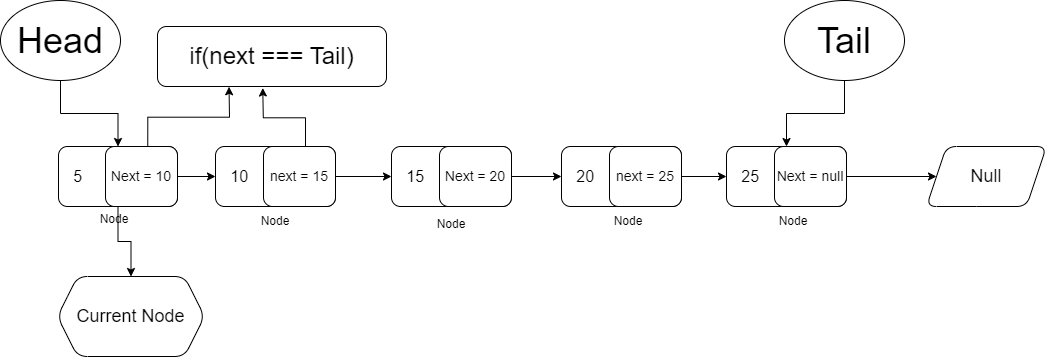

The diagram above was exported from draw.io. Its source (the exported page's mxGraphModel, read from the mxfile embedded in the PNG):
<mxGraphModel dx="1519" dy="1066" grid="0" gridSize="10" guides="1" tooltips="1" connect="1" arrows="1" fold="1" page="0" pageScale="1" pageWidth="850" pageHeight="1100" math="0" shadow="0">
  <root>
    <mxCell id="0" />
    <mxCell id="1" parent="0" />
    <mxCell id="iIczW__todjzGN5VFR6--11" value="" style="edgeStyle=orthogonalEdgeStyle;rounded=0;orthogonalLoop=1;jettySize=auto;html=1;" edge="1" parent="1" source="iIczW__todjzGN5VFR6--1" target="iIczW__todjzGN5VFR6--4">
      <mxGeometry relative="1" as="geometry" />
    </mxCell>
    <mxCell id="iIczW__todjzGN5VFR6--1" value="&lt;font style=&quot;font-size: 36px;&quot;&gt;Head&lt;/font&gt;" style="ellipse;whiteSpace=wrap;html=1;" vertex="1" parent="1">
      <mxGeometry x="-37" y="-271" width="120" height="80" as="geometry" />
    </mxCell>
    <mxCell id="iIczW__todjzGN5VFR6--10" value="" style="edgeStyle=orthogonalEdgeStyle;rounded=0;orthogonalLoop=1;jettySize=auto;html=1;" edge="1" parent="1" source="iIczW__todjzGN5VFR6--3" target="iIczW__todjzGN5VFR6--8">
      <mxGeometry relative="1" as="geometry" />
    </mxCell>
    <mxCell id="iIczW__todjzGN5VFR6--3" value="&lt;font style=&quot;font-size: 36px;&quot;&gt;Tail&lt;/font&gt;" style="ellipse;whiteSpace=wrap;html=1;" vertex="1" parent="1">
      <mxGeometry x="747" y="-271" width="120" height="80" as="geometry" />
    </mxCell>
    <mxCell id="iIczW__todjzGN5VFR6--12" value="" style="edgeStyle=orthogonalEdgeStyle;rounded=0;orthogonalLoop=1;jettySize=auto;html=1;" edge="1" parent="1" source="iIczW__todjzGN5VFR6--4" target="iIczW__todjzGN5VFR6--5">
      <mxGeometry relative="1" as="geometry" />
    </mxCell>
    <mxCell id="iIczW__todjzGN5VFR6--23" value="" style="edgeStyle=orthogonalEdgeStyle;rounded=0;orthogonalLoop=1;jettySize=auto;html=1;" edge="1" parent="1" source="iIczW__todjzGN5VFR6--4" target="iIczW__todjzGN5VFR6--22">
      <mxGeometry relative="1" as="geometry" />
    </mxCell>
    <mxCell id="iIczW__todjzGN5VFR6--25" style="edgeStyle=orthogonalEdgeStyle;rounded=0;orthogonalLoop=1;jettySize=auto;html=1;exitX=0.75;exitY=0;exitDx=0;exitDy=0;" edge="1" parent="1" source="iIczW__todjzGN5VFR6--4">
      <mxGeometry relative="1" as="geometry">
        <mxPoint x="191.5078125" y="-184.73828125" as="targetPoint" />
      </mxGeometry>
    </mxCell>
    <mxCell id="iIczW__todjzGN5VFR6--4" value="&lt;font size=&quot;3&quot;&gt;&amp;nbsp; &amp;nbsp;5&lt;/font&gt;" style="rounded=1;whiteSpace=wrap;html=1;align=left;" vertex="1" parent="1">
      <mxGeometry x="21" y="-125" width="119" height="60" as="geometry" />
    </mxCell>
    <mxCell id="iIczW__todjzGN5VFR6--13" value="" style="edgeStyle=orthogonalEdgeStyle;rounded=0;orthogonalLoop=1;jettySize=auto;html=1;" edge="1" parent="1" source="iIczW__todjzGN5VFR6--5" target="iIczW__todjzGN5VFR6--6">
      <mxGeometry relative="1" as="geometry" />
    </mxCell>
    <mxCell id="iIczW__todjzGN5VFR6--26" style="edgeStyle=orthogonalEdgeStyle;rounded=0;orthogonalLoop=1;jettySize=auto;html=1;exitX=0.75;exitY=0;exitDx=0;exitDy=0;" edge="1" parent="1" source="iIczW__todjzGN5VFR6--5">
      <mxGeometry relative="1" as="geometry">
        <mxPoint x="225.2578125" y="-183.48828125" as="targetPoint" />
      </mxGeometry>
    </mxCell>
    <mxCell id="iIczW__todjzGN5VFR6--5" value="&lt;font size=&quot;3&quot;&gt;&amp;nbsp; &amp;nbsp;10&lt;/font&gt;" style="rounded=1;whiteSpace=wrap;html=1;align=left;" vertex="1" parent="1">
      <mxGeometry x="178" y="-125" width="120" height="60" as="geometry" />
    </mxCell>
    <mxCell id="iIczW__todjzGN5VFR6--14" value="" style="edgeStyle=orthogonalEdgeStyle;rounded=0;orthogonalLoop=1;jettySize=auto;html=1;" edge="1" parent="1" source="iIczW__todjzGN5VFR6--6" target="iIczW__todjzGN5VFR6--7">
      <mxGeometry relative="1" as="geometry" />
    </mxCell>
    <mxCell id="iIczW__todjzGN5VFR6--6" value="&lt;font size=&quot;3&quot;&gt;&amp;nbsp; &amp;nbsp;15&lt;/font&gt;" style="rounded=1;whiteSpace=wrap;html=1;align=left;" vertex="1" parent="1">
      <mxGeometry x="354" y="-125" width="120" height="60" as="geometry" />
    </mxCell>
    <mxCell id="iIczW__todjzGN5VFR6--15" value="" style="edgeStyle=orthogonalEdgeStyle;rounded=0;orthogonalLoop=1;jettySize=auto;html=1;" edge="1" parent="1" source="iIczW__todjzGN5VFR6--7" target="iIczW__todjzGN5VFR6--8">
      <mxGeometry relative="1" as="geometry" />
    </mxCell>
    <mxCell id="iIczW__todjzGN5VFR6--7" value="&lt;font size=&quot;3&quot;&gt;&amp;nbsp; &amp;nbsp;20&lt;/font&gt;" style="rounded=1;whiteSpace=wrap;html=1;align=left;" vertex="1" parent="1">
      <mxGeometry x="524" y="-125" width="120" height="60" as="geometry" />
    </mxCell>
    <mxCell id="iIczW__todjzGN5VFR6--17" value="" style="edgeStyle=orthogonalEdgeStyle;rounded=0;orthogonalLoop=1;jettySize=auto;html=1;" edge="1" parent="1" source="iIczW__todjzGN5VFR6--8" target="iIczW__todjzGN5VFR6--16">
      <mxGeometry relative="1" as="geometry" />
    </mxCell>
    <mxCell id="iIczW__todjzGN5VFR6--8" value="&lt;font size=&quot;3&quot;&gt;&amp;nbsp; &amp;nbsp;25&lt;/font&gt;" style="rounded=1;whiteSpace=wrap;html=1;align=left;" vertex="1" parent="1">
      <mxGeometry x="689" y="-125" width="120" height="60" as="geometry" />
    </mxCell>
    <mxCell id="iIczW__todjzGN5VFR6--16" value="&lt;font style=&quot;font-size: 18px;&quot;&gt;Null&lt;/font&gt;" style="shape=parallelogram;perimeter=parallelogramPerimeter;whiteSpace=wrap;html=1;fixedSize=1;rounded=1;" vertex="1" parent="1">
      <mxGeometry x="889" y="-125" width="120" height="60" as="geometry" />
    </mxCell>
    <mxCell id="iIczW__todjzGN5VFR6--22" value="&lt;font style=&quot;font-size: 18px;&quot;&gt;Current Node&lt;/font&gt;" style="shape=hexagon;perimeter=hexagonPerimeter2;whiteSpace=wrap;html=1;fixedSize=1;rounded=1;" vertex="1" parent="1">
      <mxGeometry x="20" y="5" width="147" height="80" as="geometry" />
    </mxCell>
    <mxCell id="iIczW__todjzGN5VFR6--27" value="&lt;font style=&quot;font-size: 24px;&quot;&gt;if(next === Tail)&lt;/font&gt;" style="rounded=1;whiteSpace=wrap;html=1;" vertex="1" parent="1">
      <mxGeometry x="120" y="-245" width="229" height="60" as="geometry" />
    </mxCell>
    <mxCell id="iIczW__todjzGN5VFR6--30" value="&lt;font style=&quot;font-size: 14px;&quot;&gt;Next = 20&lt;/font&gt;" style="rounded=1;whiteSpace=wrap;html=1;" vertex="1" parent="1">
      <mxGeometry x="402" y="-125" width="72" height="60" as="geometry" />
    </mxCell>
    <mxCell id="iIczW__todjzGN5VFR6--31" value="&lt;span style=&quot;font-size: 14px;&quot;&gt;next = 25&lt;/span&gt;" style="rounded=1;whiteSpace=wrap;html=1;" vertex="1" parent="1">
      <mxGeometry x="572" y="-125" width="72" height="60" as="geometry" />
    </mxCell>
    <mxCell id="iIczW__todjzGN5VFR6--32" value="&lt;font style=&quot;font-size: 14px;&quot;&gt;Next = null&lt;/font&gt;" style="rounded=1;whiteSpace=wrap;html=1;" vertex="1" parent="1">
      <mxGeometry x="737" y="-125" width="72" height="60" as="geometry" />
    </mxCell>
    <mxCell id="iIczW__todjzGN5VFR6--33" value="&lt;span style=&quot;font-size: 14px;&quot;&gt;next = 15&lt;/span&gt;" style="rounded=1;whiteSpace=wrap;html=1;" vertex="1" parent="1">
      <mxGeometry x="226" y="-125" width="72" height="60" as="geometry" />
    </mxCell>
    <mxCell id="iIczW__todjzGN5VFR6--34" value="&lt;font style=&quot;font-size: 14px;&quot;&gt;Next = 10&lt;/font&gt;" style="rounded=1;whiteSpace=wrap;html=1;" vertex="1" parent="1">
      <mxGeometry x="68" y="-125" width="72" height="60" as="geometry" />
    </mxCell>
    <mxCell id="iIczW__todjzGN5VFR6--35" value="Node" style="text;html=1;strokeColor=none;fillColor=none;align=center;verticalAlign=middle;whiteSpace=wrap;rounded=0;" vertex="1" parent="1">
      <mxGeometry x="384" y="-62" width="60" height="30" as="geometry" />
    </mxCell>
    <mxCell id="iIczW__todjzGN5VFR6--38" value="Node" style="text;html=1;strokeColor=none;fillColor=none;align=center;verticalAlign=middle;whiteSpace=wrap;rounded=0;" vertex="1" parent="1">
      <mxGeometry x="561" y="-65" width="60" height="30" as="geometry" />
    </mxCell>
    <mxCell id="iIczW__todjzGN5VFR6--39" value="Node" style="text;html=1;strokeColor=none;fillColor=none;align=center;verticalAlign=middle;whiteSpace=wrap;rounded=0;" vertex="1" parent="1">
      <mxGeometry x="726" y="-65" width="60" height="30" as="geometry" />
    </mxCell>
    <mxCell id="iIczW__todjzGN5VFR6--40" value="Node" style="text;html=1;strokeColor=none;fillColor=none;align=center;verticalAlign=middle;whiteSpace=wrap;rounded=0;" vertex="1" parent="1">
      <mxGeometry x="208" y="-65" width="60" height="30" as="geometry" />
    </mxCell>
    <mxCell id="iIczW__todjzGN5VFR6--41" value="Node" style="text;html=1;strokeColor=none;fillColor=none;align=center;verticalAlign=middle;whiteSpace=wrap;rounded=0;" vertex="1" parent="1">
      <mxGeometry x="47" y="-67" width="60" height="30" as="geometry" />
    </mxCell>
  </root>
</mxGraphModel>